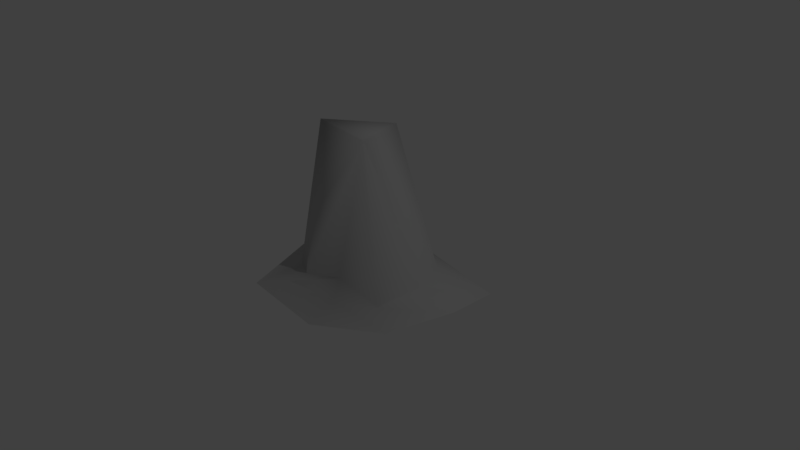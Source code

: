 # Source: pietrabassa2.blend  (saved by Blender 2.79.0; exported with 4.5.12 LTS)
import bpy
from mathutils import Matrix  # noqa: F401  (used for matrix-valued properties, if any)

bpy.ops.wm.read_factory_settings(use_empty=True)
scene = bpy.context.scene
scene.name = 'Scene'

# ---- collections
col_collection_1 = bpy.data.collections.new('Collection 1'); scene.collection.children.link(col_collection_1)

# ---- materials (node trees are filled in below, after node groups)
mat_material__49 = bpy.data.materials.new('Material #49')
mat_material__49.alpha_threshold = 0.0
mat_material__49.use_transparent_shadow = False
mat_material__49.diffuse_color = (0.53, 0.53, 0.53, 1.0)
mat_material__49.specular_color = (0.0, 0.0, 0.0)
mat_material__49.roughness = 0.5
mat_material__49.specular_intensity = 1.0

# ---- material node trees

# ---- world
world_world = bpy.data.worlds.new('World'); scene.world = world_world
world_world.color = (0.05088, 0.05088, 0.05088)
world_world.use_sun_shadow = False
world_world.sun_shadow_jitter_overblur = 0.0
world_world.cycles.sampling_method = 'MANUAL'

# ---- cameras
cam_camera = bpy.data.cameras.new('Camera')
cam_camera.clip_end = 100.0
cam_camera.lens = 35.0
cam_camera.sensor_width = 32.0
cam_camera.sensor_height = 18.0
cam_camera.ortho_scale = 7.314
cam_camera.dof.focus_distance = 0.0
cam_camera.dof.aperture_fstop = 128.0

# ---- lights
light_lamp = bpy.data.lights.new('Lamp', 'POINT')
light_lamp.transmission_factor = 0.0
light_lamp.cutoff_distance = 30.0
light_lamp.energy = 100.0
light_lamp.shadow_buffer_clip_start = 1.001
light_lamp.shadow_soft_size = 0.1
light_lamp.shadow_maximum_resolution = 0.006
light_lamp.use_absolute_resolution = True

# ---- meshes
me_untitled = bpy.data.meshes.new('Untitled')
me_untitled.from_pydata([(-0.7668, -1.237, -0.2629), (1.281, -0.8867, -0.2055), (1.342, 0.8553, -0.3647), (-0.4689, 1.281, -0.2211), (-1.372, 0.01948, -0.3566), (-0.565, -0.8718, -0.2939), (0.1716, -0.7348, -0.3139), (0.3106, -1.243, -0.3768), (0.8349, -0.608, -0.1693), (1.484, 0.03522, -0.2221), (0.9336, 0.01571, -0.09625), (0.7487, 0.4847, -0.08328), (0.2437, 0.8323, -0.153), (0.28, 0.9623, -0.3209), (-0.3475, 0.8053, -0.1848), (-0.8254, 0.5345, -0.1644), (-1.042, 0.7046, -0.202), (-0.8883, 0.01864, -0.3675), (-0.9028, -0.4175, -0.35), (-1.186, -0.5499, -0.3978), (-0.2903, 0.7549, 1.512), (0.0273, -0.08543, 1.577), (-1.029, 0.1056, 1.541), (-0.808, -0.3423, 0.2834), (0.1017, -0.5857, -0.087), (-0.5234, -0.6172, -0.264)], [], [(6, 7, 1), (1, 8, 6), (6, 5, 0), (0, 7, 6), (8, 1, 9), (9, 10, 8), (10, 9, 2), (2, 11, 10), (12, 11, 2), (2, 13, 12), (14, 12, 13), (13, 3, 14), (15, 14, 3), (3, 16, 15), (15, 16, 4), (4, 17, 15), (18, 17, 4), (4, 19, 18), (18, 19, 0), (0, 5, 18), (11, 12, 20), (20, 21, 11), (20, 12, 14), (14, 15, 20), (10, 11, 21), (21, 8, 10), (21, 20, 22), (22, 23, 21), (22, 20, 15), (15, 17, 22), (22, 17, 18), (18, 23, 22), (24, 6, 8), (8, 21, 24), (5, 6, 24), (24, 25, 5), (25, 24, 21), (21, 23, 25), (25, 23, 18), (18, 5, 25)])
me_untitled.polygons.foreach_set('use_smooth', [True] * 40)
_k = set([(12, 14), (12, 20), (14, 15), (15, 20)])
me_untitled.attributes.new('sharp_edge', 'BOOLEAN', 'EDGE').data.foreach_set('value', [ (min(e.vertices), max(e.vertices)) in _k for e in me_untitled.edges])
_uv = me_untitled.uv_layers.new(name='uvSet1')
_uv.uv.foreach_set('vector', [0.4769, 0.751, 0.522, 0.7751, 0.3618, 0.9314, 0.3618, 0.9314, 0.3454, 0.874, 0.4769, 0.751, 0.4769, 0.751, 0.522, 0.5333, 0.6056, 0.5537, 0.6056, 0.5537, 0.522, 0.7751, 0.4769, 0.751, 0.3454, 0.874, 0.3618, 0.9314, 0.1625, 0.9135, 0.1625, 0.9135, 0.181, 0.882, 0.3454, 0.874, 0.181, 0.882, 0.1625, 0.9135, 0.01764, 0.7917, 0.01764, 0.7917, 0.07169, 0.7621, 0.181, 0.882, 0.02652, 0.601, 0.07169, 0.7621, 0.01764, 0.7917, 0.01764, 0.7917, 0.003992, 0.5987, 0.02652, 0.601, 0.07013, 0.4624, 0.02652, 0.601, 0.003992, 0.5987, 0.003992, 0.5987, 0.02056, 0.4242, 0.07013, 0.4624, 0.1949, 0.3743, 0.07013, 0.4624, 0.02056, 0.4242, 0.02056, 0.4242, 0.1911, 0.3533, 0.1949, 0.3743, 0.1949, 0.3743, 0.1911, 0.3533, 0.3563, 0.3257, 0.3563, 0.3257, 0.3447, 0.3721, 0.1949, 0.3743, 0.4467, 0.4194, 0.3447, 0.3721, 0.3563, 0.3257, 0.3563, 0.3257, 0.4645, 0.4019, 0.4467, 0.4194, 0.4467, 0.4194, 0.4645, 0.4019, 0.6056, 0.5537, 0.6056, 0.5537, 0.522, 0.5333, 0.4467, 0.4194, 0.07169, 0.7621, 0.02652, 0.601, 0.1497, 0.5532, 0.1497, 0.5532, 0.249, 0.6617, 0.07169, 0.7621, 0.1497, 0.5532, 0.02652, 0.601, 0.07013, 0.4624, 0.07013, 0.4624, 0.1949, 0.3743, 0.1497, 0.5532, 0.181, 0.882, 0.07169, 0.7621, 0.249, 0.6617, 0.249, 0.6617, 0.3454, 0.874, 0.181, 0.882, 0.249, 0.6617, 0.1497, 0.5532, 0.3033, 0.4454, 0.3033, 0.4454, 0.3738, 0.4803, 0.249, 0.6617, 0.3033, 0.4454, 0.1497, 0.5532, 0.1949, 0.3743, 0.1949, 0.3743, 0.3447, 0.3721, 0.3033, 0.4454, 0.3033, 0.4454, 0.3447, 0.3721, 0.4467, 0.4194, 0.4467, 0.4194, 0.3738, 0.4803, 0.3033, 0.4454, 0.433, 0.6981, 0.4769, 0.751, 0.3454, 0.874, 0.3454, 0.874, 0.249, 0.6617, 0.433, 0.6981, 0.522, 0.5333, 0.4769, 0.751, 0.433, 0.6981, 0.433, 0.6981, 0.4812, 0.5282, 0.522, 0.5333, 0.4812, 0.5282, 0.433, 0.6981, 0.249, 0.6617, 0.249, 0.6617, 0.3738, 0.4803, 0.4812, 0.5282, 0.4812, 0.5282, 0.3738, 0.4803, 0.4467, 0.4194, 0.4467, 0.4194, 0.522, 0.5333, 0.4812, 0.5282])
me_untitled.materials.append(mat_material__49)
me_untitled.use_remesh_preserve_volume = False
me_untitled.use_remesh_preserve_attributes = False
me_untitled.use_mirror_vertex_groups = False
me_untitled.update()
me_untitled.normals_split_custom_set([tuple(v) for v in zip(*[iter([0.05095, -0.5437, 0.8377, -0.01366, -0.1266, 0.9919, -0.009219, -0.1071, 0.9942, -0.009219, -0.1071, 0.9942, 0.1973, -0.4119, 0.8896, 0.05095, -0.5437, 0.8377, 0.05095, -0.5437, 0.8377, -0.0429, 0.06374, 0.997, -0.01748, 0.04374, 0.9989, -0.01748, 0.04374, 0.9989, -0.01366, -0.1266, 0.9919, 0.05095, -0.5437, 0.8377, 0.1973, -0.4119, 0.8896, -0.009219, -0.1071, 0.9942, 0.1909, 0.06785, 0.9793, 0.1909, 0.06785, 0.9793, 0.5754, 0.03423, 0.8171, 0.1973, -0.4119, 0.8896, 0.5754, 0.03423, 0.8171, 0.1909, 0.06785, 0.9793, 0.2369, 0.3076, 0.9216, 0.2369, 0.3076, 0.9216, 0.5358, 0.407, 0.7398, 0.5754, 0.03423, 0.8171, 0.1592, 0.8357, 0.5256, 0.5358, 0.407, 0.7398, 0.2369, 0.3076, 0.9216, 0.2369, 0.3076, 0.9216, 0.06709, 0.6936, 0.7172, 0.1592, 0.8357, 0.5256, 0.0319, 0.2948, 0.955, 0.1592, 0.8357, 0.5256, 0.06709, 0.6936, 0.7172, 0.06709, 0.6936, 0.7172, 0.07245, 0.1047, 0.9919, 0.0319, 0.2948, 0.955, -0.5369, 0.1807, 0.8241, 0.0319, 0.2948, 0.955, 0.07245, 0.1047, 0.9919, 0.07245, 0.1047, 0.9919, -0.163, 0.009995, 0.9866, -0.5369, 0.1807, 0.8241, -0.5369, 0.1807, 0.8241, -0.163, 0.009995, 0.9866, -0.04828, -0.1502, 0.9875, -0.04828, -0.1502, 0.9875, -0.6203, -0.09371, 0.7787, -0.5369, 0.1807, 0.8241, -0.5247, -0.2613, 0.8102, -0.6203, -0.09371, 0.7787, -0.04828, -0.1502, 0.9875, -0.04828, -0.1502, 0.9875, -0.1576, -0.01924, 0.9873, -0.5247, -0.2613, 0.8102, -0.5247, -0.2613, 0.8102, -0.1576, -0.01924, 0.9873, -0.01748, 0.04374, 0.9989, -0.01748, 0.04374, 0.9989, -0.0429, 0.06374, 0.997, -0.5247, -0.2613, 0.8102, 0.5358, 0.407, 0.7398, 0.1592, 0.8357, 0.5256, 0.0906, 0.7698, 0.6318, 0.0906, 0.7698, 0.6318, 0.4137, -0.4102, 0.8127, 0.5358, 0.407, 0.7398, -0.3946, 0.8888, 0.2331, -0.04732, 0.9984, 0.03124, -0.1733, 0.9286, 0.3281, -0.1733, 0.9286, 0.3281, -0.5362, 0.7846, 0.3113, -0.3946, 0.8888, 0.2331, 0.5754, 0.03423, 0.8171, 0.5358, 0.407, 0.7398, 0.4137, -0.4102, 0.8127, 0.4137, -0.4102, 0.8127, 0.1973, -0.4119, 0.8896, 0.5754, 0.03423, 0.8171, 0.4137, -0.4102, 0.8127, 0.0906, 0.7698, 0.6318, -0.7145, -0.1592, 0.6813, -0.7145, -0.1592, 0.6813, -0.5406, -0.8183, 0.1953, 0.4137, -0.4102, 0.8127, -0.7145, -0.1592, 0.6813, 0.0906, 0.7698, 0.6318, -0.5369, 0.1807, 0.8241, -0.5369, 0.1807, 0.8241, -0.6203, -0.09371, 0.7787, -0.7145, -0.1592, 0.6813, -0.7145, -0.1592, 0.6813, -0.6203, -0.09371, 0.7787, -0.5247, -0.2613, 0.8102, -0.5247, -0.2613, 0.8102, -0.5406, -0.8183, 0.1953, -0.7145, -0.1592, 0.6813, -0.00546, -0.8816, 0.4719, 0.05095, -0.5437, 0.8377, 0.1973, -0.4119, 0.8896, 0.1973, -0.4119, 0.8896, 0.4137, -0.4102, 0.8127, -0.00546, -0.8816, 0.4719, -0.0429, 0.06374, 0.997, 0.05095, -0.5437, 0.8377, -0.00546, -0.8816, 0.4719, -0.00546, -0.8816, 0.4719, -0.2754, -0.458, 0.8452, -0.0429, 0.06374, 0.997, -0.2754, -0.458, 0.8452, -0.00546, -0.8816, 0.4719, 0.4137, -0.4102, 0.8127, 0.4137, -0.4102, 0.8127, -0.5406, -0.8183, 0.1953, -0.2754, -0.458, 0.8452, -0.2754, -0.458, 0.8452, -0.5406, -0.8183, 0.1953, -0.5247, -0.2613, 0.8102, -0.5247, -0.2613, 0.8102, -0.0429, 0.06374, 0.997, -0.2754, -0.458, 0.8452])] * 3)])

# ---- objects
ob_grass = bpy.data.objects.new('Grass', me_untitled)
ob_lamp = bpy.data.objects.new('Lamp', light_lamp)
ob_camera = bpy.data.objects.new('Camera', cam_camera)

# ---- transforms, parenting, visibility, modifiers, constraints
ob_grass.location = (0.0, 0.0, 0.0)
ob_grass.color = (0.8, 0.8, 0.8, 1.0)
ob_grass.lineart.crease_threshold = 0.0
ob_lamp.location = (4.076, 1.005, 5.904)
ob_lamp.rotation_euler = (0.6503, 0.05522, 1.866)
ob_lamp.lock_rotations_4d = False
ob_lamp.empty_display_type = 'ARROWS'
ob_lamp.color = (0.0, 0.0, 0.0, 0.0)
ob_lamp.lineart.crease_threshold = 0.0
ob_camera.location = (7.481, -6.508, 5.344)
ob_camera.rotation_euler = (1.109, 0.0, 0.8149)
ob_camera.lock_rotations_4d = False
ob_camera.empty_display_type = 'ARROWS'
ob_camera.color = (0.0, 0.0, 0.0, 0.0)
ob_camera.display_type = 'WIRE'
ob_camera.lineart.crease_threshold = 0.0

# ---- collection membership
col_collection_1.objects.link(ob_grass)
col_collection_1.objects.link(ob_lamp)
col_collection_1.objects.link(ob_camera)

# ---- scene / render settings (as saved in the file)
scene.camera = ob_camera
scene.frame_start = 1; scene.frame_end = 250; scene.frame_set(1)
scene.render.engine = 'BLENDER_EEVEE_NEXT'
scene.render.resolution_percentage = 50
scene.render.fps = 30
scene.render.dither_intensity = 0.0
scene.cycles.use_denoising = False
scene.cycles.samples = 128
scene.cycles.sampling_pattern = 'TABULATED_SOBOL'
scene.cycles.use_adaptive_sampling = False
scene.cycles.use_light_tree = False
scene.cycles.blur_glossy = 0.0
scene.cycles.sample_clamp_indirect = 0.0
scene.view_settings.view_transform = 'Standard'
bpy.context.view_layer.update()
